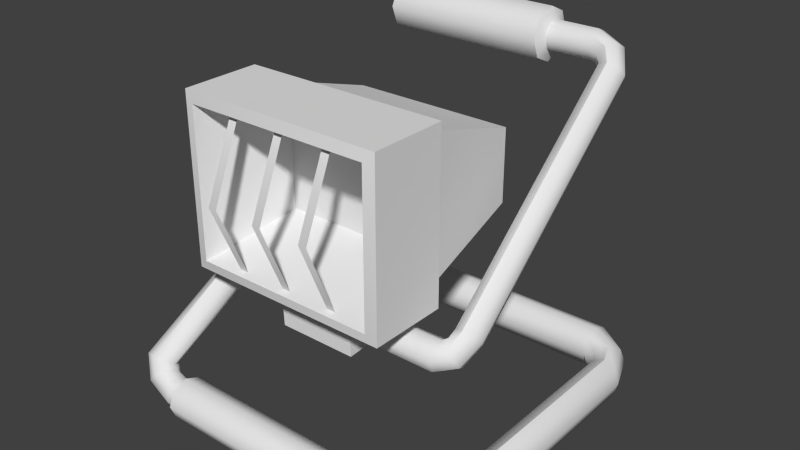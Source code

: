 # Source: Pointer_Lamp.blend  (saved by Blender 2.76.0; exported with 4.5.12 LTS)
import bpy
from mathutils import Matrix  # noqa: F401  (used for matrix-valued properties, if any)

bpy.ops.wm.read_factory_settings(use_empty=True)
scene = bpy.context.scene
scene.name = 'Scene'

# ---- collections
col_collection_1 = bpy.data.collections.new('Collection 1'); scene.collection.children.link(col_collection_1)

# ---- images (referenced by path relative to the original .blend; pixels are not part of the script)
import os
ASSET_DIR = os.environ.get("B2B_ASSET_DIR", "")  # directory of the original .blend (textures are referenced by path, not embedded)
HERE = os.path.dirname(os.path.abspath(__file__))  # packed textures are extracted next to this script under _unpacked/

def load_image(name, relpath, width, height, colorspace="sRGB"):
    """Load a texture the original file referenced (path relative to the .blend, or extracted next to this script)."""
    p = next((c for c in (os.path.join(HERE, relpath), os.path.join(ASSET_DIR, relpath)) if relpath and os.path.exists(c)), "")
    if p:
        img = bpy.data.images.load(p, check_existing=True)
        img.name = name
    else:  # same state as the original file: an image datablock whose file is absent (Cycles renders it pink)
        img = bpy.data.images.new(name, width, height)
        img.source = "FILE"
        img.filepath = "//" + (relpath or name)
    img.colorspace_settings.name = colorspace
    return img
img_newtexture = load_image('NewTexture', '', 1024, 1024, 'sRGB')

# ---- materials (node trees are filled in below, after node groups)
mat_material = bpy.data.materials.new('Material')
mat_material.alpha_threshold = 0.0
mat_material.roughness = 0.5
mat_material.line_color = (0.0, 0.0, 0.0, 1.0)

# ---- node groups
ng_auto_smooth = bpy.data.node_groups.new('Auto Smooth', 'GeometryNodeTree')
_s = ng_auto_smooth.interface.new_socket(name='Geometry', in_out='OUTPUT', socket_type='NodeSocketGeometry')
_s = ng_auto_smooth.interface.new_socket(name='Geometry', in_out='INPUT', socket_type='NodeSocketGeometry')
_s = ng_auto_smooth.interface.new_socket(name='Angle', in_out='INPUT', socket_type='NodeSocketFloat')
_s.subtype = 'ANGLE'
_s.min_value = 0.0
_s.max_value = 3.142
ng_auto_smooth.is_modifier = True
_N = ng_auto_smooth.nodes; _L = ng_auto_smooth.links
n0 = _N.new('NodeGroupOutput'); n0.name = 'Group Output'; n0.location = (480, -100)
n1 = _N.new('NodeGroupInput'); n1.name = 'Group Input'; n1.location = (-420, -300)
n2 = _N.new('NodeGroupInput'); n2.name = 'Group Input.001'; n2.location = (-60, -100)
n3 = _N.new('GeometryNodeSetShadeSmooth'); n3.name = 'Set Shade Smooth'; n3.location = (120, -100)
n3.domain = 'EDGE'
n4 = _N.new('GeometryNodeSetShadeSmooth'); n4.name = 'Set Shade Smooth.001'; n4.location = (300, -100)
n5 = _N.new('GeometryNodeInputMeshEdgeAngle'); n5.name = 'Edge Angle'; n5.location = (-420, -220)
n6 = _N.new('GeometryNodeInputEdgeSmooth'); n6.name = 'Is Edge Smooth'; n6.location = (-60, -160)
n7 = _N.new('GeometryNodeInputShadeSmooth'); n7.name = 'Is Face Smooth'; n7.location = (-240, -340)
n8 = _N.new('FunctionNodeBooleanMath'); n8.name = 'Boolean Math'; n8.location = (-60, -220)
n9 = _N.new('FunctionNodeCompare'); n9.name = 'Compare'; n9.location = (-240, -180)
n9.operation = 'LESS_EQUAL'
_L.new(n5.outputs[0], n9.inputs[0])
_L.new(n4.outputs[0], n0.inputs[0])
_L.new(n1.outputs[1], n9.inputs[1])
_L.new(n9.outputs[0], n8.inputs[0])
_L.new(n7.outputs[0], n8.inputs[1])
_L.new(n2.outputs[0], n3.inputs[0])
_L.new(n6.outputs[0], n3.inputs[1])
_L.new(n3.outputs[0], n4.inputs[0])
_L.new(n8.outputs[0], n3.inputs[2])
n0.is_active_output = True

# ---- material node trees
mat_material.use_nodes = True; mat_material.node_tree.nodes.clear()
_N = mat_material.node_tree.nodes; _L = mat_material.node_tree.links
n0 = _N.new('ShaderNodeOutputMaterial'); n0.name = 'Material Output'; n0.location = (300, 300)
n1 = _N.new('ShaderNodeBsdfDiffuse'); n1.name = 'Diffuse BSDF'; n1.location = (10, 300)
n2 = _N.new('ShaderNodeTexImage'); n2.name = 'Image Texture'; n2.location = (-268, 383)
n2.width = 140
n2.image = img_newtexture
_L.new(n1.outputs[0], n0.inputs[0])
n0.is_active_output = True

# ---- world
world_world = bpy.data.worlds.new('World'); scene.world = world_world
world_world.color = (0.05088, 0.05088, 0.05088)
world_world.use_sun_shadow = False
world_world.sun_shadow_jitter_overblur = 0.0
world_world.cycles.sampling_method = 'MANUAL'
world_world.cycles.sample_map_resolution = 256

# ---- meshes
me_cube_000 = bpy.data.meshes.new('Cube.000')
me_cube_000.from_pydata([(-0.08548, 0.02101, 0.1041), (-0.08548, 0.02101, 0.222), (-0.02759, 0.06304, 0.07588), (-0.124, 0.02623, 0.2606), (0.08548, 0.02101, 0.1041), (0.08548, 0.02101, 0.222), (0.02759, 0.06304, 0.07588), (0.124, 0.02623, 0.2606), (-0.1419, -0.08807, 0.0477), (-0.1419, -0.08807, 0.2784), (0.1419, -0.08807, 0.2784), (0.1419, -0.08807, 0.0477), (-0.1276, -0.09167, 0.06193), (-0.1276, -0.09167, 0.2642), (0.1276, -0.09167, 0.2642), (0.1276, -0.09167, 0.06193), (-0.1223, -0.07176, 0.06725), (-0.1223, -0.07176, 0.2588), (0.1223, -0.07176, 0.2588), (0.1223, -0.07176, 0.06725), (-0.1419, 0.01957, 0.2784), (-0.1419, 0.01957, 0.0477), (0.1419, 0.01957, 0.2784), (0.1419, 0.01957, 0.0477), (-0.1135, 0.1823, 0.2131), (-0.02759, 0.149, 0.1026), (0.1135, 0.1823, 0.2131), (0.02759, 0.149, 0.1026), (0.124, 0.02818, 0.06553), (-0.124, 0.02818, 0.06553), (0.1135, 0.1823, 0.113), (-0.1135, 0.1823, 0.113), (0.02759, 0.066, 0.06636), (-0.02759, 0.066, 0.06636), (0.02759, 0.152, 0.09312), (-0.02759, 0.152, 0.09312), (0.02759, 0.1055, 0.04862), (-0.02759, 0.1055, 0.04862), (0.02759, 0.1495, 0.06064), (-0.02759, 0.1495, 0.06064), (0.04125, 0.02577, 0.0005677), (-0.04125, 0.02577, 0.0005677), (0.05528, 0.1517, 0.02693), (-0.05528, 0.1517, 0.02693), (0.05528, 0.047, -0.02158), (-0.05528, 0.047, -0.02158), (0.05528, 0.1421, 0.01423), (-0.05528, 0.1421, 0.01423), (0.04125, -0.02945, -0.00297), (-0.04125, -0.02945, -0.00297), (0.05528, -0.03623, -0.02691), (-0.05528, -0.03623, -0.02691), (0.05528, 0.04618, 0.001465), (-0.05528, 0.04618, 0.001465), (0.05528, -0.03704, -0.003867), (-0.05528, -0.03704, -0.003867), (0.04125, 0.01052, 0.02654), (-0.04125, 0.01052, 0.02654), (0.04125, -0.01761, 0.02435), (-0.04125, -0.01761, 0.02435), (-0.005992, -0.07925, 0.05684), (0.005992, -0.07925, 0.05684), (-0.005992, -0.07925, 0.2669), (0.005992, -0.07925, 0.2669), (0.06401, -0.07925, 0.05684), (0.07599, -0.07925, 0.05684), (0.06401, -0.07925, 0.2669), (0.07599, -0.07925, 0.2669), (-0.07599, -0.07925, 0.05684), (-0.06401, -0.07925, 0.05684), (-0.07599, -0.07925, 0.2669), (-0.06401, -0.07925, 0.2669), (-0.07599, -0.1234, 0.1619), (-0.06401, -0.1234, 0.1619), (0.06401, -0.1234, 0.1619), (0.07599, -0.1234, 0.1619), (-0.005992, -0.1234, 0.1619), (0.005992, -0.1234, 0.1619)], [], [(9, 20, 21, 8), (7, 28, 30, 26), (22, 10, 11, 23), (5, 1, 0, 4), (8, 21, 23, 11), (10, 22, 20, 9), (12, 13, 9, 8), (14, 15, 11, 10), (13, 14, 10, 9), (15, 12, 8, 11), (16, 17, 13, 12), (18, 19, 15, 14), (17, 18, 14, 13), (19, 16, 12, 15), (0, 1, 17, 16), (5, 4, 19, 18), (1, 5, 18, 17), (4, 0, 16, 19), (3, 29, 21, 20), (7, 3, 20, 22), (28, 7, 22, 23), (29, 28, 23, 21), (24, 26, 30, 31), (29, 3, 24, 31), (27, 6, 32, 34), (3, 7, 26, 24), (2, 6, 28, 29), (27, 25, 31, 30), (6, 27, 30, 28), (25, 2, 29, 31), (34, 32, 36, 38), (6, 2, 33, 32), (2, 25, 35, 33), (25, 27, 34, 35), (37, 39, 43, 53), (32, 33, 37, 36), (33, 35, 39, 37), (35, 34, 38, 39), (42, 52, 44, 46), (39, 38, 42, 43), (38, 36, 52, 42), (36, 37, 53, 52), (44, 45, 47, 46), (45, 44, 50, 51), (53, 43, 47, 45), (43, 42, 46, 47), (54, 55, 51, 50), (41, 49, 59, 57), (53, 45, 51, 55), (44, 52, 54, 50), (41, 40, 52, 53), (48, 49, 55, 54), (49, 41, 53, 55), (40, 48, 54, 52), (56, 57, 59, 58), (40, 41, 57, 56), (48, 40, 56, 58), (49, 48, 58, 59), (76, 77, 63, 62), (74, 75, 67, 66), (72, 73, 71, 70), (68, 69, 73, 72), (64, 65, 75, 74), (60, 61, 77, 76)])
me_cube_000.polygons.foreach_set('use_smooth', [True] * 64)
_uv = me_cube_000.uv_layers.new(name='UVMap')
_uv.uv.foreach_set('vector', [0.8705, 0.8441, 0.7446, 0.8441, 0.7446, 0.5696, 0.8705, 0.5696, 0.7968, 0.3376, 0.7968, 0.5696, 0.6169, 0.515, 0.6157, 0.3959, 0.1259, 0.9072, 4.364e-08, 0.9072, 0.0, 0.6327, 0.1259, 0.6327, 0.4476, 0.2218, 0.2377, 0.2196, 0.236, 0.1113, 0.4459, 0.1135, 0.6157, 0.6751, 0.4898, 0.6751, 0.4898, 0.3376, 0.6157, 0.3376, 0.4898, 0.6751, 0.3638, 0.6751, 0.3638, 0.3376, 0.4898, 0.3376, 0.4428, 0.9872, 0.2867, 0.9872, 0.2757, 0.9761, 0.4538, 0.9761, 0.2893, 0.9603, 0.4454, 0.9603, 0.4563, 0.9714, 0.2783, 0.9714, 0.5096, 0.9612, 0.7098, 0.9612, 0.7209, 0.9722, 0.4985, 0.9722, 0.7098, 0.9837, 0.5096, 0.9837, 0.4985, 0.9727, 0.7209, 0.9727, 0.3875, 0.6815, 0.3875, 0.9094, 0.3638, 0.9157, 0.3638, 0.6751, 0.237, 0.867, 0.237, 0.639, 0.2607, 0.6327, 0.2607, 0.8733, 0.7217, 0.867, 0.7217, 0.5759, 0.7446, 0.5696, 0.7446, 0.8733, 0.01719, 0.3127, 0.01719, 0.02164, 0.04076, 0.01531, 0.04076, 0.319, 0.236, 0.1113, 0.2377, 0.2196, 0.07751, 0.3314, 0.06294, 0.001604, 0.4476, 0.2218, 0.4459, 0.1135, 0.6061, 0.001736, 0.6207, 0.3315, 0.2377, 0.2196, 0.4476, 0.2218, 0.6207, 0.3315, 0.07751, 0.3314, 0.4459, 0.1135, 0.236, 0.1113, 0.06294, 0.001604, 0.6061, 0.001736, 0.1433, 0.9836, 0.2236, 0.9836, 0.2306, 0.9911, 0.1357, 0.9911, 0.1433, 0.8797, 0.1433, 0.9836, 0.1357, 0.9911, 0.1357, 0.8722, 0.2236, 0.8797, 0.1433, 0.8797, 0.1357, 0.8722, 0.2306, 0.8722, 0.2236, 0.9836, 0.2236, 0.8797, 0.2306, 0.8722, 0.2306, 0.9911, 0.4044, 0.9476, 0.4044, 0.6777, 0.5213, 0.6777, 0.5213, 0.9476, 0.9809, 0.0944, 0.9809, 0.3265, 0.7998, 0.2681, 0.801, 0.1491, 0.2669, 0.891, 0.2607, 0.7842, 0.2724, 0.7835, 0.2785, 0.8903, 0.1835, 0.6327, 0.1835, 0.3376, 0.3638, 0.3502, 0.3638, 0.6201, 0.04147, 0.4523, 0.04147, 0.518, 3.491e-08, 0.6327, 0.0, 0.3376, 0.1439, 0.518, 0.1439, 0.4523, 0.1835, 0.3502, 0.1835, 0.6201, 0.04147, 0.518, 0.1439, 0.518, 0.1835, 0.6201, 3.491e-08, 0.6327, 0.1439, 0.4523, 0.04147, 0.4523, 0.0, 0.3376, 0.1835, 0.3502, 0.2785, 0.8903, 0.2724, 0.7835, 0.3081, 0.8199, 0.3131, 0.8739, 0.8583, 0.8441, 0.8583, 0.9097, 0.8471, 0.9097, 0.8471, 0.8441, 0.8705, 0.6764, 0.8767, 0.5696, 0.8883, 0.5703, 0.8821, 0.6771, 0.8471, 0.877, 0.8471, 0.9427, 0.8357, 0.9427, 0.8357, 0.877, 0.9179, 0.6407, 0.9229, 0.5867, 0.9615, 0.5966, 0.9458, 0.7245, 0.6288, 0.9049, 0.6288, 0.8393, 0.6738, 0.8393, 0.6738, 0.9049, 0.8821, 0.6771, 0.8883, 0.5703, 0.9229, 0.5867, 0.9179, 0.6407, 0.8357, 0.877, 0.8357, 0.9427, 0.7981, 0.9427, 0.7981, 0.877, 0.3517, 0.8641, 0.336, 0.7362, 0.3616, 0.7274, 0.3616, 0.8481, 0.7981, 0.877, 0.7981, 0.9427, 0.7585, 0.9756, 0.7585, 0.8441, 0.3131, 0.8739, 0.3081, 0.8199, 0.336, 0.7362, 0.3517, 0.8641, 0.9029, 0.8279, 0.9676, 0.8279, 1.0, 0.9008, 0.8705, 0.9008, 0.824, 0.4411, 0.9536, 0.4411, 0.9536, 0.5565, 0.824, 0.5565, 0.9536, 0.4411, 0.824, 0.4411, 0.824, 0.3419, 0.9536, 0.3419, 0.9458, 0.7245, 0.9615, 0.5966, 0.9714, 0.6126, 0.9714, 0.7332, 0.7585, 0.8441, 0.7585, 0.9756, 0.7446, 0.9756, 0.7446, 0.8441, 0.6339, 0.8033, 0.6339, 0.6718, 0.6609, 0.6718, 0.6609, 0.8033, 0.7053, 0.8393, 0.7053, 0.905, 0.6742, 0.8889, 0.6738, 0.8554, 0.9458, 0.7245, 0.9714, 0.7332, 0.9429, 0.8279, 0.9173, 0.8192, 0.3616, 0.7274, 0.336, 0.7362, 0.3075, 0.6415, 0.3331, 0.6327, 0.9836, 0.9251, 0.8869, 0.9251, 0.8705, 0.9008, 1.0, 0.9008, 0.8869, 0.9909, 0.9836, 0.9909, 1.0, 1.0, 0.8705, 1.0, 0.9836, 0.9909, 0.9836, 0.9251, 1.0, 0.9008, 1.0, 1.0, 0.8869, 0.9251, 0.8869, 0.9909, 0.8705, 1.0, 0.8705, 0.9008, 0.5649, 0.8393, 0.5649, 0.9374, 0.5319, 0.9374, 0.5319, 0.8393, 0.597, 0.9374, 0.597, 0.8393, 0.6288, 0.8393, 0.6288, 0.9374, 0.1105, 0.9188, 0.1105, 0.9845, 0.07903, 0.9684, 0.07948, 0.9349, 0.5649, 0.9374, 0.5649, 0.8393, 0.597, 0.8393, 0.597, 0.9374, 0.6749, 0.6786, 0.6609, 0.6786, 0.6609, 0.5534, 0.6749, 0.5534, 0.9854, 0.6948, 0.9714, 0.6948, 0.9714, 0.5696, 0.9854, 0.5696, 0.689, 0.6786, 0.6749, 0.6786, 0.6749, 0.5534, 0.689, 0.5534, 0.689, 0.8033, 0.6749, 0.8033, 0.6749, 0.6786, 0.689, 0.6786, 0.9854, 0.8195, 0.9714, 0.8195, 0.9714, 0.6948, 0.9854, 0.6948, 0.6749, 0.8033, 0.6609, 0.8033, 0.6609, 0.6786, 0.6749, 0.6786])
me_cube_000.materials.append(mat_material)
me_cube_000.use_remesh_preserve_volume = False
me_cube_000.use_remesh_preserve_attributes = False
me_cube_000.use_mirror_vertex_groups = False
me_cube_000.update()
me_cube_001 = bpy.data.meshes.new('Cube.001')
me_cube_001.from_pydata([(0.1854, -0.1745, -7.658e-09), (0.1902, -0.1804, -0.02015), (-0.1731, -0.1737, -1.021e-08), (0.1759, -0.1737, -7.658e-09), (-0.1731, -0.182, -0.02015), (0.1759, -0.182, -0.02015), (-0.1731, -0.2022, -0.02849), (0.1759, -0.2022, -0.02849), (-0.1731, -0.2223, -0.02015), (0.1759, -0.2223, -0.02015), (-0.1731, -0.2307, -7.658e-09), (0.1759, -0.2307, -5.105e-09), (-0.1731, -0.2223, 0.02015), (0.1759, -0.2223, 0.02015), (-0.1731, -0.2022, 0.02849), (0.1759, -0.2022, 0.02849), (-0.1731, -0.182, 0.02015), (0.1759, -0.182, 0.02015), (0.2019, -0.1946, -0.02849), (0.2136, -0.2089, -0.02015), (0.2184, -0.2148, -5.105e-09), (0.2136, -0.2089, 0.02015), (0.2019, -0.1946, 0.02849), (0.1902, -0.1804, 0.02015), (0.1918, -0.1702, 3.184e-08), (0.1986, -0.1702, 0.02015), (0.2151, -0.1702, 0.02849), (0.2317, -0.1702, 0.02015), (0.2385, -0.1702, 3.439e-08), (0.2317, -0.1702, -0.02015), (0.2151, -0.1702, -0.02849), (0.1986, -0.1702, -0.02015), (0.1918, 0.1771, 3.688e-07), (0.1986, 0.1771, 0.02015), (0.2151, 0.1771, 0.02849), (0.2317, 0.1771, 0.02015), (0.2385, 0.1771, 3.713e-07), (0.2317, 0.1771, -0.02015), (0.2151, 0.1771, -0.02849), (0.1986, 0.1771, -0.02015), (0.1853, 0.1894, 3.879e-07), (0.1901, 0.1953, 0.02015), (0.2018, 0.2095, 0.02849), (0.2135, 0.2238, 0.02015), (0.2183, 0.2297, 3.905e-07), (0.2135, 0.2238, -0.02015), (0.2018, 0.2095, -0.02849), (0.1901, 0.1953, -0.02015), (0.1728, 0.1991, 0.007144), (0.1728, 0.2074, 0.02729), (0.1728, 0.2276, 0.03564), (0.1728, 0.2477, 0.02729), (0.1728, 0.2561, 0.007144), (0.1728, 0.2477, -0.013), (0.1728, 0.2276, -0.02135), (0.1728, 0.2074, -0.013), (-0.1885, 0.1991, 0.007145), (-0.1885, 0.2074, 0.02729), (-0.1885, 0.2276, 0.03564), (-0.1885, 0.2477, 0.02729), (-0.1885, 0.2561, 0.007145), (-0.1885, 0.2477, -0.013), (-0.1885, 0.2276, -0.02135), (-0.1885, 0.2074, -0.013), (-0.1585, -0.1904, 0.01713), (-0.1585, -0.1817, 0.003789), (-0.1585, -0.185, -0.01178), (-0.1585, -0.1984, -0.02044), (-0.1585, -0.214, -0.01713), (-0.1585, -0.2226, -0.003789), (-0.1585, -0.2193, 0.01178), (-0.1585, -0.206, 0.02044), (-0.1879, -0.1904, 0.01713), (-0.1879, -0.1817, 0.003789), (-0.1879, -0.185, -0.01178), (-0.1879, -0.1984, -0.02044), (-0.1879, -0.214, -0.01713), (-0.1879, -0.2226, -0.003789), (-0.1879, -0.2193, 0.01178), (-0.1879, -0.206, 0.02044), (-0.2, -0.1917, 0.02344), (-0.2043, -0.1821, 0.01156), (-0.2147, -0.1829, -0.0004552), (-0.2251, -0.1938, -0.005574), (-0.2294, -0.2084, -0.0007954), (-0.2251, -0.2181, 0.01108), (-0.2147, -0.2172, 0.0231), (-0.2043, -0.2063, 0.02822), (-0.2063, -0.1923, 0.03146), (-0.2124, -0.1802, 0.02313), (-0.2271, -0.1752, 0.01968), (-0.2418, -0.1802, 0.02313), (-0.2479, -0.1923, 0.03146), (-0.2418, -0.2045, 0.03979), (-0.2271, -0.2095, 0.04324), (-0.2124, -0.2045, 0.03979), (-0.1779, -0.1053, 0.1162), (-0.1832, -0.09535, 0.1054), (-0.1962, -0.09121, 0.1009), (-0.2091, -0.09535, 0.1054), (-0.2144, -0.1053, 0.1162), (-0.2091, -0.1153, 0.1269), (-0.1962, -0.1195, 0.1314), (-0.1832, -0.1153, 0.1269), (-0.1745, -0.1011, 0.1214), (-0.1782, -0.08793, 0.1135), (-0.1874, -0.07617, 0.1161), (-0.1965, -0.07268, 0.1276), (-0.2003, -0.07952, 0.1413), (-0.1965, -0.09267, 0.1492), (-0.1874, -0.1044, 0.1466), (-0.1782, -0.1079, 0.1351), (-0.1695, -0.09841, 0.1238), (-0.1695, -0.08395, 0.1172), (-0.1695, -0.06903, 0.1227), (-0.1695, -0.06239, 0.1372), (-0.1695, -0.06792, 0.1521), (-0.1695, -0.08238, 0.1587), (-0.1695, -0.0973, 0.1532), (-0.1695, -0.1039, 0.1388), (0.1437, -0.09841, 0.1238), (0.1437, -0.08395, 0.1172), (0.1437, -0.06903, 0.1227), (0.1437, -0.06239, 0.1372), (0.1437, -0.06792, 0.1521), (0.1437, -0.08238, 0.1587), (0.1437, -0.0973, 0.1532), (0.1437, -0.1039, 0.1388), (0.1714, -0.08441, 0.1334), (0.1676, -0.07125, 0.1255), (0.1585, -0.05949, 0.1281), (0.1494, -0.05601, 0.1397), (0.1456, -0.06285, 0.1534), (0.1494, -0.076, 0.1612), (0.1585, -0.08776, 0.1586), (0.1676, -0.09125, 0.1471), (0.1821, -0.05552, 0.1577), (0.1767, -0.04553, 0.1469), (0.1638, -0.04139, 0.1424), (0.1509, -0.04553, 0.1469), (0.1456, -0.05552, 0.1577), (0.1509, -0.06552, 0.1685), (0.1638, -0.06966, 0.1729), (0.1767, -0.06552, 0.1685), (0.1821, 0.221, 0.4014), (0.1767, 0.231, 0.3906), (0.1638, 0.2351, 0.3861), (0.1509, 0.231, 0.3906), (0.1456, 0.221, 0.4014), (0.1509, 0.211, 0.4122), (0.1638, 0.2069, 0.4166), (0.1767, 0.211, 0.4122), (0.1644, 0.2464, 0.4255), (0.1606, 0.2532, 0.4118), (0.1515, 0.2497, 0.4003), (0.1424, 0.2379, 0.3977), (0.1386, 0.2248, 0.4056), (0.1424, 0.218, 0.4193), (0.1515, 0.2214, 0.4308), (0.1606, 0.2332, 0.4334), (0.1298, 0.2561, 0.4369), (0.1298, 0.2616, 0.422), (0.1298, 0.255, 0.4075), (0.1298, 0.2401, 0.402), (0.1298, 0.2256, 0.4086), (0.1298, 0.2201, 0.4235), (0.1298, 0.2267, 0.438), (0.1298, 0.2416, 0.4435), (0.06756, 0.2561, 0.4369), (0.06756, 0.2616, 0.422), (0.06756, 0.255, 0.4075), (0.06756, 0.2401, 0.402), (0.06756, 0.2256, 0.4086), (0.06756, 0.2201, 0.4235), (0.06756, 0.2267, 0.438), (0.06756, 0.2416, 0.4435), (0.06096, 0.2674, 0.4474), (0.06096, 0.2771, 0.4214), (0.06096, 0.2655, 0.3962), (0.06096, 0.2395, 0.3865), (0.06096, 0.2143, 0.3981), (0.06096, 0.2046, 0.4241), (0.06096, 0.2162, 0.4493), (0.06096, 0.2422, 0.459), (-0.1692, 0.2674, 0.4474), (-0.1692, 0.2771, 0.4214), (-0.1692, 0.2655, 0.3962), (-0.1692, 0.2395, 0.3865), (-0.1692, 0.2143, 0.3981), (-0.1692, 0.2046, 0.4241), (-0.1692, 0.2162, 0.4493), (-0.1692, 0.2422, 0.459)], [], [(23, 22, 26, 25), (13, 11, 20, 21), (2, 3, 5, 4), (21, 20, 28, 27), (3, 17, 23, 0), (4, 5, 7, 6), (22, 21, 27, 26), (11, 9, 19, 20), (6, 7, 9, 8), (0, 23, 25, 24), (17, 15, 22, 23), (8, 9, 11, 10), (24, 25, 33, 32), (9, 7, 18, 19), (10, 11, 13, 12), (15, 13, 21, 22), (19, 18, 30, 29), (12, 13, 15, 14), (5, 3, 0, 1), (16, 17, 3, 2), (14, 15, 17, 16), (18, 1, 31, 30), (7, 5, 1, 18), (2, 4, 6, 8, 10, 12, 14, 16), (1, 0, 24, 31), (20, 19, 29, 28), (38, 39, 47, 46), (31, 24, 32, 39), (29, 30, 38, 37), (27, 28, 36, 35), (25, 26, 34, 33), (30, 31, 39, 38), (28, 29, 37, 36), (26, 27, 35, 34), (41, 42, 50, 49), (36, 37, 45, 44), (34, 35, 43, 42), (32, 33, 41, 40), (39, 32, 40, 47), (37, 38, 46, 45), (35, 36, 44, 43), (33, 34, 42, 41), (55, 48, 56, 63), (46, 47, 55, 54), (44, 45, 53, 52), (42, 43, 51, 50), (40, 41, 49, 48), (47, 40, 48, 55), (45, 46, 54, 53), (43, 44, 52, 51), (63, 56, 57, 58, 59, 60, 61, 62), (53, 54, 62, 61), (51, 52, 60, 59), (49, 50, 58, 57), (54, 55, 63, 62), (52, 53, 61, 60), (50, 51, 59, 58), (48, 49, 57, 56), (64, 71, 70, 69, 68, 67, 66, 65), (72, 73, 81, 80), (70, 71, 79, 78), (68, 69, 77, 76), (66, 67, 75, 74), (64, 65, 73, 72), (71, 64, 72, 79), (69, 70, 78, 77), (67, 68, 76, 75), (65, 66, 74, 73), (86, 87, 95, 94), (79, 72, 80, 87), (77, 78, 86, 85), (75, 76, 84, 83), (73, 74, 82, 81), (78, 79, 87, 86), (76, 77, 85, 84), (74, 75, 83, 82), (89, 90, 98, 97), (84, 85, 93, 92), (82, 83, 91, 90), (80, 81, 89, 88), (87, 80, 88, 95), (85, 86, 94, 93), (83, 84, 92, 91), (81, 82, 90, 89), (103, 96, 104, 111), (94, 95, 103, 102), (92, 93, 101, 100), (90, 91, 99, 98), (88, 89, 97, 96), (95, 88, 96, 103), (93, 94, 102, 101), (91, 92, 100, 99), (106, 107, 115, 114), (101, 102, 110, 109), (99, 100, 108, 107), (97, 98, 106, 105), (102, 103, 111, 110), (100, 101, 109, 108), (98, 99, 107, 106), (96, 97, 105, 104), (118, 119, 127, 126), (104, 105, 113, 112), (111, 104, 112, 119), (109, 110, 118, 117), (107, 108, 116, 115), (105, 106, 114, 113), (110, 111, 119, 118), (108, 109, 117, 116), (123, 124, 132, 131), (116, 117, 125, 124), (114, 115, 123, 122), (112, 113, 121, 120), (119, 112, 120, 127), (117, 118, 126, 125), (115, 116, 124, 123), (113, 114, 122, 121), (135, 128, 136, 143), (121, 122, 130, 129), (126, 127, 135, 134), (124, 125, 133, 132), (122, 123, 131, 130), (120, 121, 129, 128), (127, 120, 128, 135), (125, 126, 134, 133), (140, 141, 149, 148), (133, 134, 142, 141), (131, 132, 140, 139), (129, 130, 138, 137), (134, 135, 143, 142), (132, 133, 141, 140), (130, 131, 139, 138), (128, 129, 137, 136), (150, 151, 159, 158), (138, 139, 147, 146), (136, 137, 145, 144), (143, 136, 144, 151), (141, 142, 150, 149), (139, 140, 148, 147), (137, 138, 146, 145), (142, 143, 151, 150), (157, 158, 166, 165), (148, 149, 157, 156), (146, 147, 155, 154), (144, 145, 153, 152), (151, 144, 152, 159), (149, 150, 158, 157), (147, 148, 156, 155), (145, 146, 154, 153), (160, 161, 169, 168), (155, 156, 164, 163), (153, 154, 162, 161), (158, 159, 167, 166), (156, 157, 165, 164), (154, 155, 163, 162), (152, 153, 161, 160), (159, 152, 160, 167), (174, 175, 183, 182), (167, 160, 168, 175), (165, 166, 174, 173), (163, 164, 172, 171), (161, 162, 170, 169), (166, 167, 175, 174), (164, 165, 173, 172), (162, 163, 171, 170), (177, 178, 186, 185), (172, 173, 181, 180), (170, 171, 179, 178), (168, 169, 177, 176), (175, 168, 176, 183), (173, 174, 182, 181), (171, 172, 180, 179), (169, 170, 178, 177), (184, 185, 186, 187, 188, 189, 190, 191), (182, 183, 191, 190), (180, 181, 189, 188), (178, 179, 187, 186), (176, 177, 185, 184), (183, 176, 184, 191), (181, 182, 190, 189), (179, 180, 188, 187)])
me_cube_001.polygons.foreach_set('use_smooth', [True] * 180)
_uv = me_cube_001.uv_layers.new(name='UVMap')
_uv.uv.foreach_set('vector', [0.9028, 0.02312, 0.9131, 0.00871, 0.9245, 0.02853, 0.9101, 0.03138, 0.9471, 0.4197, 0.9276, 0.4199, 0.933, 0.3817, 0.9517, 0.386, 0.3738, 0.6137, 0.3607, 0.9204, 0.3412, 0.9196, 0.3543, 0.6129, 0.9639, 0.3868, 0.9819, 0.3817, 0.9818, 0.4215, 0.9638, 0.4213, 0.3607, 0.9204, 0.3737, 0.9203, 0.3738, 0.9329, 0.36, 0.9286, 0.3543, 0.6129, 0.3412, 0.9196, 0.3267, 0.9184, 0.3398, 0.6118, 0.9131, 0.00871, 0.9242, 0.0, 0.9396, 0.03138, 0.9245, 0.02853, 0.9276, 0.4199, 0.9141, 0.4192, 0.9187, 0.3855, 0.933, 0.3817, 0.9141, 0.4008, 0.6159, 0.4187, 0.6142, 0.3997, 0.9124, 0.3817, 0.3925, 0.9472, 0.3743, 0.9523, 0.3741, 0.943, 0.3923, 0.9432, 0.89, 0.02179, 0.89, 0.002593, 0.9131, 0.00871, 0.9028, 0.02312, 0.9167, 0.726, 0.9141, 0.4192, 0.9276, 0.4199, 0.9301, 0.7266, 0.3923, 0.9432, 0.3741, 0.943, 0.3738, 0.6376, 0.392, 0.6378, 0.6142, 0.3997, 0.6159, 0.4187, 0.5935, 0.4264, 0.5817, 0.4129, 0.9301, 0.7266, 0.9276, 0.4199, 0.9471, 0.4197, 0.9496, 0.7265, 0.9613, 0.4189, 0.9471, 0.4197, 0.9517, 0.386, 0.9638, 0.3957, 0.5817, 0.4129, 0.5935, 0.4264, 0.5815, 0.4477, 0.5652, 0.4465, 0.9496, 0.7265, 0.9471, 0.4197, 0.9613, 0.4189, 0.9638, 0.7257, 0.3412, 0.9196, 0.3607, 0.9204, 0.36, 0.9286, 0.3413, 0.9323, 0.5779, 0.02179, 0.89, 0.02179, 0.8907, 0.03545, 0.5786, 0.03545, 0.5779, 0.002593, 0.89, 0.002593, 0.89, 0.02179, 0.5779, 0.02179, 0.3286, 0.9417, 0.3413, 0.9323, 0.345, 0.9402, 0.3376, 0.9545, 0.3267, 0.9184, 0.3412, 0.9196, 0.3413, 0.9323, 0.3286, 0.9417, 0.6502, 0.812, 0.6365, 0.8256, 0.617, 0.8255, 0.6032, 0.812, 0.6032, 0.7928, 0.617, 0.7792, 0.6365, 0.7792, 0.6502, 0.7928, 0.3413, 0.9323, 0.36, 0.9286, 0.3615, 0.9345, 0.345, 0.9402, 0.9819, 0.3817, 1.0, 0.3868, 0.9999, 0.4213, 0.9818, 0.4215, 0.5724, 0.7405, 0.5843, 0.7376, 0.5911, 0.7525, 0.583, 0.7672, 0.4101, 0.9429, 0.3923, 0.9432, 0.392, 0.6378, 0.4099, 0.6375, 0.5652, 0.4465, 0.5815, 0.4477, 0.5724, 0.7405, 0.5561, 0.7393, 0.9638, 0.4213, 0.9818, 0.4215, 0.9818, 0.7271, 0.9638, 0.7269, 0.9101, 0.03138, 0.9245, 0.02853, 0.9183, 0.3103, 0.9038, 0.3132, 0.5815, 0.4477, 0.5934, 0.4448, 0.5843, 0.7376, 0.5724, 0.7405, 0.9818, 0.4215, 0.9999, 0.4213, 0.9999, 0.7269, 0.9818, 0.7271, 0.9245, 0.02853, 0.9396, 0.03138, 0.9334, 0.3132, 0.9183, 0.3103, 0.304, 0.9442, 0.292, 0.9549, 0.2795, 0.9301, 0.2937, 0.9294, 0.9818, 0.7271, 0.9999, 0.7269, 1.0, 0.7675, 0.9819, 0.7729, 0.9183, 0.3103, 0.9334, 0.3132, 0.9163, 0.3511, 0.9057, 0.3367, 0.392, 0.6378, 0.3738, 0.6376, 0.3741, 0.6219, 0.3922, 0.6272, 0.4099, 0.6375, 0.392, 0.6378, 0.3922, 0.6272, 0.4101, 0.6218, 0.5561, 0.7393, 0.5724, 0.7405, 0.583, 0.7672, 0.5704, 0.7778, 0.9638, 0.7269, 0.9818, 0.7271, 0.9819, 0.7729, 0.9639, 0.7675, 0.9038, 0.3132, 0.9183, 0.3103, 0.9057, 0.3367, 0.8959, 0.328, 0.3267, 0.9302, 0.3132, 0.9294, 0.3132, 0.6118, 0.3267, 0.6126, 0.583, 0.7672, 0.5911, 0.7525, 0.6037, 0.7601, 0.6054, 0.7792, 0.9542, 0.0, 0.9729, 0.003454, 0.9591, 0.03904, 0.9396, 0.03979, 0.9057, 0.3367, 0.9163, 0.3511, 0.8792, 0.3681, 0.8792, 0.3489, 0.3226, 0.9401, 0.304, 0.9442, 0.2937, 0.9294, 0.3132, 0.9294, 0.4101, 0.6218, 0.3922, 0.6272, 0.3862, 0.6192, 0.4042, 0.6118, 0.9729, 0.003454, 0.9856, 0.01363, 0.9737, 0.03906, 0.9591, 0.03904, 0.9163, 0.3511, 0.9214, 0.3627, 0.8799, 0.3817, 0.8792, 0.3681, 0.6032, 0.7928, 0.6032, 0.812, 0.5894, 0.8256, 0.5699, 0.8255, 0.5561, 0.812, 0.5561, 0.7928, 0.5699, 0.7792, 0.5894, 0.7792, 0.9591, 0.03904, 0.9737, 0.03906, 0.9856, 0.3567, 0.971, 0.3566, 0.8792, 0.3681, 0.8799, 0.3817, 0.5568, 0.3817, 0.5561, 0.3681, 0.2937, 0.9294, 0.2795, 0.9301, 0.2795, 0.6125, 0.2937, 0.6118, 0.6054, 0.7792, 0.6037, 0.7601, 0.9124, 0.7416, 0.9141, 0.7606, 0.9396, 0.03979, 0.9591, 0.03904, 0.971, 0.3566, 0.9515, 0.3574, 0.8792, 0.3489, 0.8792, 0.3681, 0.5561, 0.3681, 0.5561, 0.3489, 0.3132, 0.9294, 0.2937, 0.9294, 0.2937, 0.6118, 0.3132, 0.6118, 0.7122, 0.8031, 0.7021, 0.813, 0.6879, 0.813, 0.6778, 0.8031, 0.6778, 0.7891, 0.6879, 0.7792, 0.7021, 0.7792, 0.7122, 0.7891, 0.662, 0.8007, 0.6502, 0.8019, 0.6521, 0.787, 0.6645, 0.7896, 0.4402, 0.5784, 0.4467, 0.5685, 0.4682, 0.5832, 0.4617, 0.5931, 0.5414, 0.7426, 0.5524, 0.74, 0.5523, 0.7647, 0.5413, 0.7673, 0.158, 0.03145, 0.1515, 0.0213, 0.1734, 0.006975, 0.1799, 0.01712, 0.6639, 0.8264, 0.6521, 0.8277, 0.6502, 0.8019, 0.662, 0.8007, 0.6778, 0.8256, 0.6639, 0.8264, 0.662, 0.8007, 0.6759, 0.7999, 0.4321, 0.5895, 0.4402, 0.5784, 0.4617, 0.5931, 0.4537, 0.6042, 0.5272, 0.7422, 0.5414, 0.7426, 0.5413, 0.7673, 0.5272, 0.7669, 0.1658, 0.04268, 0.158, 0.03145, 0.1799, 0.01712, 0.1877, 0.02836, 0.4873, 0.5985, 0.484, 0.5865, 0.4958, 0.5824, 0.5074, 0.5891, 0.6759, 0.7999, 0.662, 0.8007, 0.6645, 0.7896, 0.6778, 0.7849, 0.4537, 0.6042, 0.4617, 0.5931, 0.4873, 0.5985, 0.489, 0.6118, 0.5272, 0.7669, 0.5413, 0.7673, 0.5409, 0.7979, 0.5272, 0.7943, 0.1877, 0.02836, 0.1799, 0.01712, 0.2055, 0.01209, 0.2034, 0.02527, 0.4617, 0.5931, 0.4682, 0.5832, 0.484, 0.5865, 0.4873, 0.5985, 0.5413, 0.7673, 0.5523, 0.7647, 0.5524, 0.7921, 0.5409, 0.7979, 0.1799, 0.01712, 0.1734, 0.006975, 0.2088, 0.0, 0.2055, 0.01209, 0.2151, 0.02946, 0.2254, 0.02174, 0.2556, 0.1181, 0.2473, 0.1259, 0.1939, 0.7832, 0.1804, 0.781, 0.1719, 0.7551, 0.1849, 0.7536, 0.2055, 0.01209, 0.2088, 0.0, 0.237, 0.0151, 0.2254, 0.02174, 0.6645, 0.7896, 0.6521, 0.787, 0.6541, 0.7792, 0.6673, 0.7835, 0.5476, 0.74, 0.5353, 0.7337, 0.5409, 0.7293, 0.5539, 0.732, 0.489, 0.6118, 0.4873, 0.5985, 0.5074, 0.5891, 0.5174, 0.5971, 0.2065, 0.7774, 0.1939, 0.7832, 0.1849, 0.7536, 0.198, 0.7515, 0.2034, 0.02527, 0.2055, 0.01209, 0.2254, 0.02174, 0.2151, 0.02946, 0.5535, 0.6216, 0.5402, 0.6218, 0.5408, 0.6158, 0.5539, 0.6118, 0.5074, 0.5891, 0.4958, 0.5824, 0.5317, 0.4827, 0.5426, 0.4876, 0.1849, 0.7536, 0.1719, 0.7551, 0.1786, 0.6441, 0.1916, 0.6454, 0.2254, 0.02174, 0.237, 0.0151, 0.2665, 0.1133, 0.2556, 0.1181, 0.5409, 0.7293, 0.5281, 0.727, 0.5272, 0.6223, 0.5402, 0.6218, 0.5539, 0.732, 0.5409, 0.7293, 0.5402, 0.6218, 0.5535, 0.6216, 0.5174, 0.5971, 0.5074, 0.5891, 0.5426, 0.4876, 0.5507, 0.4956, 0.198, 0.7515, 0.1849, 0.7536, 0.1916, 0.6454, 0.2048, 0.6463, 0.2589, 0.1373, 0.2717, 0.1415, 0.258, 0.1644, 0.25, 0.1528, 0.5507, 0.4956, 0.5426, 0.4876, 0.5461, 0.4685, 0.5561, 0.4677, 0.2048, 0.6463, 0.1916, 0.6454, 0.1936, 0.6131, 0.2065, 0.6178, 0.2473, 0.1259, 0.2556, 0.1181, 0.2589, 0.1373, 0.2487, 0.1361, 0.5426, 0.4876, 0.5317, 0.4827, 0.5332, 0.4726, 0.5461, 0.4685, 0.1916, 0.6454, 0.1786, 0.6441, 0.1802, 0.6156, 0.1936, 0.6131, 0.2556, 0.1181, 0.2665, 0.1133, 0.2717, 0.1415, 0.2589, 0.1373, 0.5402, 0.6218, 0.5272, 0.6223, 0.5276, 0.6125, 0.5408, 0.6158, 0.5374, 0.453, 0.5293, 0.4645, 0.2992, 0.3076, 0.3073, 0.2961, 0.4723, 0.6215, 0.4857, 0.6177, 0.4879, 0.6263, 0.4738, 0.6265, 0.5332, 0.4726, 0.525, 0.4774, 0.523, 0.4725, 0.5293, 0.4645, 0.5182, 0.6148, 0.5272, 0.6231, 0.5238, 0.6384, 0.5134, 0.638, 0.2717, 0.1415, 0.2795, 0.1463, 0.2638, 0.1722, 0.258, 0.1644, 0.4857, 0.6177, 0.4952, 0.6118, 0.4991, 0.6291, 0.4879, 0.6263, 0.5461, 0.4685, 0.5332, 0.4726, 0.5293, 0.4645, 0.5374, 0.453, 0.5046, 0.6118, 0.5182, 0.6148, 0.5134, 0.638, 0.4991, 0.6382, 0.4411, 0.6126, 0.4544, 0.6175, 0.4523, 0.6217, 0.439, 0.6186, 0.4991, 0.6382, 0.5134, 0.638, 0.5168, 0.9134, 0.5025, 0.9136, 0.25, 0.1528, 0.258, 0.1644, 0.02485, 0.3173, 0.01693, 0.3056, 0.4738, 0.6265, 0.4879, 0.6263, 0.4816, 0.8899, 0.4674, 0.8901, 0.5293, 0.4645, 0.523, 0.4725, 0.2929, 0.3155, 0.2992, 0.3076, 0.5134, 0.638, 0.5238, 0.6384, 0.5272, 0.9138, 0.5168, 0.9134, 0.258, 0.1644, 0.2638, 0.1722, 0.03069, 0.3251, 0.02485, 0.3173, 0.4879, 0.6263, 0.4991, 0.6291, 0.4928, 0.8926, 0.4816, 0.8899, 0.4378, 0.9966, 0.4245, 1.0, 0.4235, 0.9665, 0.4367, 0.967, 0.4816, 0.8899, 0.4928, 0.8926, 0.4991, 0.9073, 0.4896, 0.9133, 0.3073, 0.2961, 0.2992, 0.3076, 0.2878, 0.2861, 0.3006, 0.2821, 0.4544, 0.6175, 0.4674, 0.6118, 0.4653, 0.6177, 0.4523, 0.6217, 0.01693, 0.3056, 0.02485, 0.3173, 0.02297, 0.3238, 0.0102, 0.3196, 0.4674, 0.8901, 0.4816, 0.8899, 0.4896, 0.9133, 0.4762, 0.917, 0.2992, 0.3076, 0.2929, 0.3155, 0.2795, 0.291, 0.2878, 0.2861, 0.5168, 0.9134, 0.5272, 0.9138, 0.5213, 0.9265, 0.5124, 0.9182, 0.4509, 0.6291, 0.4641, 0.6289, 0.4667, 0.9529, 0.4535, 0.9531, 0.3106, 0.2812, 0.3006, 0.2821, 0.3067, 0.2644, 0.3148, 0.2724, 0.439, 0.6186, 0.4523, 0.6217, 0.4509, 0.6291, 0.4378, 0.6298, 0.0, 0.3184, 0.0102, 0.3196, 0.01624, 0.3376, 0.007918, 0.3454, 0.3006, 0.2821, 0.2878, 0.2861, 0.2958, 0.2595, 0.3067, 0.2644, 0.4523, 0.6217, 0.4653, 0.6177, 0.4641, 0.6289, 0.4509, 0.6291, 0.0102, 0.3196, 0.02297, 0.3238, 0.02713, 0.3328, 0.01624, 0.3376, 0.4245, 1.0, 0.4114, 0.996, 0.4104, 0.9663, 0.4235, 0.9665, 0.4717, 0.01772, 0.4607, 0.01283, 0.4866, 0.0, 0.49, 0.01002, 0.01624, 0.3376, 0.02713, 0.3328, 0.1915, 0.5848, 0.1806, 0.5896, 0.4235, 0.9665, 0.4104, 0.9663, 0.4101, 0.642, 0.4232, 0.6421, 0.4367, 0.967, 0.4235, 0.9665, 0.4232, 0.6421, 0.4364, 0.6426, 0.3148, 0.2724, 0.3067, 0.2644, 0.4717, 0.01772, 0.4797, 0.02577, 0.4378, 0.6298, 0.4509, 0.6291, 0.4535, 0.9531, 0.4403, 0.9538, 0.007918, 0.3454, 0.01624, 0.3376, 0.1806, 0.5896, 0.1723, 0.5974, 0.3067, 0.2644, 0.2958, 0.2595, 0.4607, 0.01283, 0.4717, 0.01772, 0.4906, 0.0232, 0.49, 0.01002, 0.5103, 0.01454, 0.5022, 0.02605, 0.4535, 0.9531, 0.4667, 0.9529, 0.4674, 0.9612, 0.4541, 0.9577, 0.1806, 0.5896, 0.1915, 0.5848, 0.2024, 0.5876, 0.199, 0.5978, 0.4232, 0.6421, 0.4101, 0.642, 0.4114, 0.6153, 0.4246, 0.6118, 0.4364, 0.6426, 0.4232, 0.6421, 0.4246, 0.6118, 0.4378, 0.616, 0.4797, 0.02577, 0.4717, 0.01772, 0.49, 0.01002, 0.4906, 0.0232, 0.4403, 0.9538, 0.4535, 0.9531, 0.4541, 0.9577, 0.4411, 0.9621, 0.1723, 0.5974, 0.1806, 0.5896, 0.199, 0.5978, 0.1982, 0.6109, 0.2332, 0.6131, 0.2274, 0.6053, 0.2737, 0.5749, 0.2795, 0.5827, 0.2557, 0.7928, 0.2423, 0.7906, 0.2422, 0.784, 0.2563, 0.7835, 0.1982, 0.6109, 0.199, 0.5978, 0.2195, 0.5936, 0.2274, 0.6053, 0.2422, 0.8064, 0.2332, 0.8139, 0.2305, 0.7861, 0.2408, 0.7868, 0.4879, 0.03182, 0.4906, 0.0232, 0.5022, 0.02605, 0.496, 0.03398, 0.199, 0.5978, 0.2024, 0.5876, 0.2141, 0.585, 0.2195, 0.5936, 0.2195, 0.8169, 0.2092, 0.8138, 0.2065, 0.7861, 0.2162, 0.7858, 0.2332, 0.8139, 0.2195, 0.8169, 0.2162, 0.7858, 0.2305, 0.7861, 0.2295, 0.6595, 0.2438, 0.6595, 0.2489, 0.6721, 0.224, 0.6721, 0.2305, 0.7861, 0.2162, 0.7858, 0.2176, 0.7311, 0.2318, 0.7314, 0.5022, 0.02605, 0.5103, 0.01454, 0.5561, 0.04573, 0.548, 0.05725, 0.2563, 0.7835, 0.2422, 0.784, 0.2422, 0.7316, 0.2563, 0.7311, 0.2274, 0.6053, 0.2195, 0.5936, 0.2658, 0.5632, 0.2737, 0.5749, 0.2408, 0.7868, 0.2305, 0.7861, 0.2318, 0.7314, 0.2422, 0.7321, 0.496, 0.03398, 0.5022, 0.02605, 0.548, 0.05725, 0.5417, 0.06517, 0.2676, 0.786, 0.2563, 0.7835, 0.2563, 0.7311, 0.2676, 0.7336, 0.1471, 0.6131, 0.1719, 0.6131, 0.1719, 0.8155, 0.1471, 0.8155, 0.2194, 0.6355, 0.2194, 0.6496, 0.2065, 0.6548, 0.2065, 0.6304, 0.2437, 0.6256, 0.2295, 0.6256, 0.224, 0.6131, 0.2489, 0.6131, 0.2538, 0.6496, 0.2538, 0.6355, 0.2664, 0.6304, 0.2664, 0.6548, 0.2438, 0.6595, 0.2538, 0.6496, 0.2664, 0.6548, 0.2489, 0.6721, 0.2194, 0.6496, 0.2295, 0.6595, 0.224, 0.6721, 0.2065, 0.6548, 0.2295, 0.6256, 0.2194, 0.6355, 0.2065, 0.6304, 0.224, 0.6131, 0.2538, 0.6355, 0.2437, 0.6256, 0.2489, 0.6131, 0.2664, 0.6304, 0.2065, 0.7137, 0.2065, 0.6893, 0.224, 0.6721, 0.2488, 0.6721, 0.2664, 0.6894, 0.2664, 0.7138, 0.2488, 0.7311, 0.224, 0.731, 0.0443, 0.6131, 0.06242, 0.614, 0.06242, 0.8163, 0.0443, 0.8154, 0.1299, 0.8163, 0.1121, 0.8154, 0.1121, 0.6131, 0.1299, 0.614, 6.672e-08, 0.6131, 0.01965, 0.6175, 0.01965, 0.8112, 0.0, 0.8068, 0.1299, 0.6139, 0.1471, 0.6131, 0.1471, 0.8155, 0.1299, 0.8163, 0.06242, 0.614, 0.08726, 0.6139, 0.08726, 0.8162, 0.06242, 0.8163, 0.1121, 0.8154, 0.08726, 0.8154, 0.08726, 0.6131, 0.1121, 0.6131, 0.01965, 0.6175, 0.0443, 0.6166, 0.0443, 0.8103, 0.01965, 0.8112])
me_cube_001.materials.append(mat_material)
me_cube_001.use_remesh_preserve_volume = False
me_cube_001.use_remesh_preserve_attributes = False
me_cube_001.use_mirror_vertex_groups = False
me_cube_001.update()

# ---- objects
ob_s_pointerlamp = bpy.data.objects.new('S_PointerLamp', me_cube_000)
ob_s_pointerlampstand = bpy.data.objects.new('S_PointerLampStand', me_cube_001)

# ---- transforms, parenting, visibility, modifiers, constraints
ob_s_pointerlamp.location = (-0.01883, -0.08096, 0.1351)
ob_s_pointerlamp.lock_location = (True, True, True)
ob_s_pointerlamp.lock_rotations_4d = False
ob_s_pointerlamp.lock_scale = (True, True, True)
ob_s_pointerlamp.empty_display_type = 'ARROWS'
ob_s_pointerlamp.lineart.crease_threshold = 0.0
_m = ob_s_pointerlamp.modifiers.new('Triangulate', 'TRIANGULATE')
_m = ob_s_pointerlamp.modifiers.new('Auto Smooth', 'NODES')
_m.node_group = ng_auto_smooth
_gi = [s.identifier for s in ng_auto_smooth.interface.items_tree if s.item_type == 'SOCKET' and s.in_out == 'INPUT']
_m[_gi[1]] = 0.8029  # Angle
ob_s_pointerlampstand.location = (0.0, 0.0, 0.0)
ob_s_pointerlampstand.lock_location = (True, True, True)
ob_s_pointerlampstand.lock_rotation = (True, True, True)
ob_s_pointerlampstand.lock_rotations_4d = False
ob_s_pointerlampstand.lock_scale = (True, True, True)
ob_s_pointerlampstand.empty_display_type = 'ARROWS'
ob_s_pointerlampstand.lineart.crease_threshold = 0.0
_m = ob_s_pointerlampstand.modifiers.new('Triangulate', 'TRIANGULATE')
_m = ob_s_pointerlampstand.modifiers.new('Auto Smooth', 'NODES')
_m.node_group = ng_auto_smooth
_gi = [s.identifier for s in ng_auto_smooth.interface.items_tree if s.item_type == 'SOCKET' and s.in_out == 'INPUT']
_m[_gi[1]] = 0.8029  # Angle

# ---- collection membership
col_collection_1.objects.link(ob_s_pointerlamp)
col_collection_1.objects.link(ob_s_pointerlampstand)

# ---- scene / render settings (as saved in the file)
scene.frame_start = 1; scene.frame_end = 250; scene.frame_set(1)
scene.render.engine = 'CYCLES'
scene.render.resolution_percentage = 50
scene.render.dither_intensity = 0.0
scene.cycles.use_denoising = False
scene.cycles.samples = 10
scene.cycles.sampling_pattern = 'TABULATED_SOBOL'
scene.cycles.light_sampling_threshold = 0.0
scene.cycles.use_adaptive_sampling = False
scene.cycles.use_light_tree = False
scene.cycles.blur_glossy = 0.0
scene.cycles.pixel_filter_type = 'GAUSSIAN'
scene.cycles.sample_clamp_indirect = 0.0
scene.view_settings.view_transform = 'Standard'
bpy.context.view_layer.update()

# ---- added for rendering (the .blend has no active camera and no usable light): camera, sun
cam_auto = bpy.data.cameras.new('AutoCamera')
cam_auto.lens = 50.0
cam_auto.sensor_width = 36.0
cam_auto.clip_end = 1000.0
ob_auto_camera = bpy.data.objects.new('AutoCamera', cam_auto)
scene.collection.objects.link(ob_auto_camera)
ob_auto_camera.location = (0.786906, -0.926722, 0.848517)
ob_auto_camera.rotation_euler = (1.09748, -7.21219e-08, 0.694738)
scene.camera = ob_auto_camera
light_auto_sun = bpy.data.lights.new('AutoSun', 'SUN')
light_auto_sun.energy = 3.0
light_auto_sun.angle = 0.0523599
ob_auto_sun = bpy.data.objects.new('AutoSun', light_auto_sun)
scene.collection.objects.link(ob_auto_sun)
ob_auto_sun.rotation_euler = (0.872665, 0.174533, 0.523599)
bpy.context.view_layer.update()
